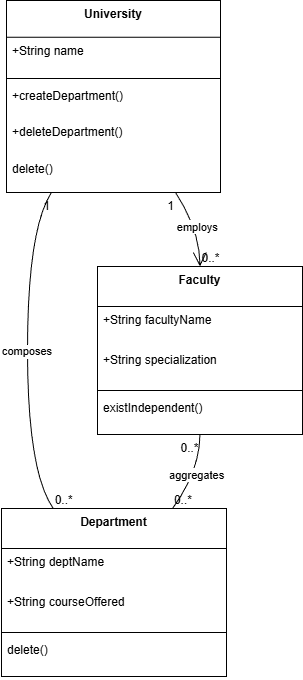

The diagram above was exported from draw.io. Its source (the exported page's mxGraphModel, read from the mxfile embedded in the PNG):
<mxGraphModel dx="1042" dy="562" grid="1" gridSize="10" guides="1" tooltips="1" connect="1" arrows="1" fold="1" page="1" pageScale="1" pageWidth="850" pageHeight="1100" math="0" shadow="0">
  <root>
    <mxCell id="0" />
    <mxCell id="1" parent="0" />
    <mxCell id="2" parent="1" style="swimlane;fontStyle=1;align=center;verticalAlign=top;childLayout=stackLayout;horizontal=1;startSize=36.8;horizontalStack=0;resizeParent=1;resizeParentMax=0;resizeLast=0;collapsible=0;marginBottom=0;" value="University" vertex="1">
      <mxGeometry height="192" width="214" x="21" y="8" as="geometry" />
    </mxCell>
    <mxCell id="3" parent="2" style="text;strokeColor=none;fillColor=none;align=left;verticalAlign=top;spacingLeft=4;spacingRight=4;overflow=hidden;rotatable=0;points=[[0,0.5],[1,0.5]];portConstraint=eastwest;" value="+String name" vertex="1">
      <mxGeometry height="37" width="214" y="37" as="geometry" />
    </mxCell>
    <mxCell id="4" parent="2" style="line;strokeWidth=1;fillColor=none;align=left;verticalAlign=middle;spacingTop=-1;spacingLeft=3;spacingRight=3;rotatable=0;labelPosition=right;points=[];portConstraint=eastwest;strokeColor=inherit;" vertex="1">
      <mxGeometry height="8" width="214" y="74" as="geometry" />
    </mxCell>
    <mxCell id="5" parent="2" style="text;strokeColor=none;fillColor=none;align=left;verticalAlign=top;spacingLeft=4;spacingRight=4;overflow=hidden;rotatable=0;points=[[0,0.5],[1,0.5]];portConstraint=eastwest;" value="+createDepartment()" vertex="1">
      <mxGeometry height="37" width="214" y="82" as="geometry" />
    </mxCell>
    <mxCell id="6" parent="2" style="text;strokeColor=none;fillColor=none;align=left;verticalAlign=top;spacingLeft=4;spacingRight=4;overflow=hidden;rotatable=0;points=[[0,0.5],[1,0.5]];portConstraint=eastwest;" value="+deleteDepartment()" vertex="1">
      <mxGeometry height="37" width="214" y="118" as="geometry" />
    </mxCell>
    <mxCell id="7" parent="2" style="text;strokeColor=none;fillColor=none;align=left;verticalAlign=top;spacingLeft=4;spacingRight=4;overflow=hidden;rotatable=0;points=[[0,0.5],[1,0.5]];portConstraint=eastwest;" value="delete()" vertex="1">
      <mxGeometry height="37" width="214" y="155" as="geometry" />
    </mxCell>
    <mxCell id="8" parent="1" style="swimlane;fontStyle=1;align=center;verticalAlign=top;childLayout=stackLayout;horizontal=1;startSize=40;horizontalStack=0;resizeParent=1;resizeParentMax=0;resizeLast=0;collapsible=0;marginBottom=0;" value="Department" vertex="1">
      <mxGeometry height="168" width="225" x="16" y="516" as="geometry" />
    </mxCell>
    <mxCell id="9" parent="8" style="text;strokeColor=none;fillColor=none;align=left;verticalAlign=top;spacingLeft=4;spacingRight=4;overflow=hidden;rotatable=0;points=[[0,0.5],[1,0.5]];portConstraint=eastwest;" value="+String deptName" vertex="1">
      <mxGeometry height="40" width="225" y="40" as="geometry" />
    </mxCell>
    <mxCell id="10" parent="8" style="text;strokeColor=none;fillColor=none;align=left;verticalAlign=top;spacingLeft=4;spacingRight=4;overflow=hidden;rotatable=0;points=[[0,0.5],[1,0.5]];portConstraint=eastwest;" value="+String courseOffered" vertex="1">
      <mxGeometry height="40" width="225" y="80" as="geometry" />
    </mxCell>
    <mxCell id="11" parent="8" style="line;strokeWidth=1;fillColor=none;align=left;verticalAlign=middle;spacingTop=-1;spacingLeft=3;spacingRight=3;rotatable=0;labelPosition=right;points=[];portConstraint=eastwest;strokeColor=inherit;" vertex="1">
      <mxGeometry height="8" width="225" y="120" as="geometry" />
    </mxCell>
    <mxCell id="12" parent="8" style="text;strokeColor=none;fillColor=none;align=left;verticalAlign=top;spacingLeft=4;spacingRight=4;overflow=hidden;rotatable=0;points=[[0,0.5],[1,0.5]];portConstraint=eastwest;" value="delete()" vertex="1">
      <mxGeometry height="40" width="225" y="128" as="geometry" />
    </mxCell>
    <mxCell id="13" parent="1" style="swimlane;fontStyle=1;align=center;verticalAlign=top;childLayout=stackLayout;horizontal=1;startSize=40;horizontalStack=0;resizeParent=1;resizeParentMax=0;resizeLast=0;collapsible=0;marginBottom=0;" value="Faculty" vertex="1">
      <mxGeometry height="168" width="205" x="112" y="274" as="geometry" />
    </mxCell>
    <mxCell id="14" parent="13" style="text;strokeColor=none;fillColor=none;align=left;verticalAlign=top;spacingLeft=4;spacingRight=4;overflow=hidden;rotatable=0;points=[[0,0.5],[1,0.5]];portConstraint=eastwest;" value="+String facultyName" vertex="1">
      <mxGeometry height="40" width="205" y="40" as="geometry" />
    </mxCell>
    <mxCell id="15" parent="13" style="text;strokeColor=none;fillColor=none;align=left;verticalAlign=top;spacingLeft=4;spacingRight=4;overflow=hidden;rotatable=0;points=[[0,0.5],[1,0.5]];portConstraint=eastwest;" value="+String specialization" vertex="1">
      <mxGeometry height="40" width="205" y="80" as="geometry" />
    </mxCell>
    <mxCell id="16" parent="13" style="line;strokeWidth=1;fillColor=none;align=left;verticalAlign=middle;spacingTop=-1;spacingLeft=3;spacingRight=3;rotatable=0;labelPosition=right;points=[];portConstraint=eastwest;strokeColor=inherit;" vertex="1">
      <mxGeometry height="8" width="205" y="120" as="geometry" />
    </mxCell>
    <mxCell id="17" parent="13" style="text;strokeColor=none;fillColor=none;align=left;verticalAlign=top;spacingLeft=4;spacingRight=4;overflow=hidden;rotatable=0;points=[[0,0.5],[1,0.5]];portConstraint=eastwest;" value="existIndependent()" vertex="1">
      <mxGeometry height="40" width="205" y="128" as="geometry" />
    </mxCell>
    <mxCell id="18" edge="1" parent="1" source="2" style="curved=1;startArrow=none;endArrow=none;exitX=0.21;exitY=1;entryX=0.23;entryY=0;" target="8" value="composes">
      <mxGeometry relative="1" as="geometry">
        <Array as="points">
          <mxPoint x="42" y="237" />
          <mxPoint x="42" y="479" />
        </Array>
      </mxGeometry>
    </mxCell>
    <mxCell id="19" parent="18" style="edgeLabel;resizable=0;labelBackgroundColor=none;fontSize=12;align=right;verticalAlign=top;" value="1" vertex="1">
      <mxGeometry relative="1" x="-1" as="geometry" />
    </mxCell>
    <mxCell id="20" parent="18" style="edgeLabel;resizable=0;labelBackgroundColor=none;fontSize=12;align=left;verticalAlign=bottom;" value="0..*" vertex="1">
      <mxGeometry relative="1" x="1" as="geometry" />
    </mxCell>
    <mxCell id="21" edge="1" parent="1" source="13" style="curved=1;startArrow=none;endArrow=none;exitX=0.5;exitY=1;entryX=0.76;entryY=0;" target="8" value="aggregates">
      <mxGeometry relative="1" as="geometry">
        <Array as="points">
          <mxPoint x="214" y="479" />
        </Array>
      </mxGeometry>
    </mxCell>
    <mxCell id="22" parent="21" style="edgeLabel;resizable=0;labelBackgroundColor=none;fontSize=12;align=right;verticalAlign=top;" value="0..*" vertex="1">
      <mxGeometry relative="1" x="-1" as="geometry" />
    </mxCell>
    <mxCell id="23" parent="21" style="edgeLabel;resizable=0;labelBackgroundColor=none;fontSize=12;align=left;verticalAlign=bottom;" value="0..*" vertex="1">
      <mxGeometry relative="1" x="1" as="geometry" />
    </mxCell>
    <mxCell id="24" edge="1" parent="1" source="2" style="curved=1;startArrow=none;endArrow=open;endSize=12;exitX=0.79;exitY=1;entryX=0.5;entryY=0;" target="13" value="employs">
      <mxGeometry relative="1" as="geometry">
        <Array as="points">
          <mxPoint x="214" y="237" />
        </Array>
      </mxGeometry>
    </mxCell>
    <mxCell id="25" parent="24" style="edgeLabel;resizable=0;labelBackgroundColor=none;fontSize=12;align=right;verticalAlign=top;" value="1" vertex="1">
      <mxGeometry relative="1" x="-1" as="geometry" />
    </mxCell>
    <mxCell id="26" parent="24" style="edgeLabel;resizable=0;labelBackgroundColor=none;fontSize=12;align=left;verticalAlign=bottom;" value="0..*" vertex="1">
      <mxGeometry relative="1" x="1" as="geometry" />
    </mxCell>
  </root>
</mxGraphModel>